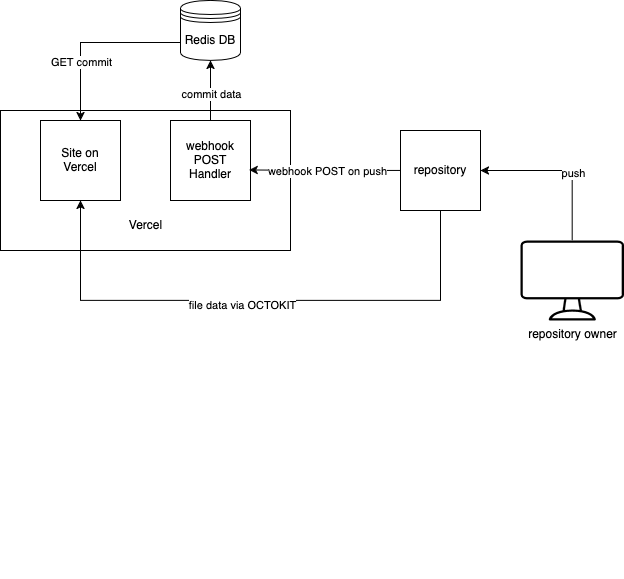

The diagram above was exported from draw.io. Its source (the exported page's mxGraphModel, read from the mxfile embedded in the PNG):
<mxGraphModel dx="815" dy="458" grid="1" gridSize="10" guides="1" tooltips="1" connect="1" arrows="1" fold="1" page="1" pageScale="1" pageWidth="850" pageHeight="1100" math="0" shadow="0">
  <root>
    <mxCell id="0" />
    <mxCell id="1" parent="0" />
    <mxCell id="iPHzjARXeaO7_SNhnkbq-3" value="repository" style="whiteSpace=wrap;html=1;aspect=fixed;" vertex="1" parent="1">
      <mxGeometry x="530" y="360" width="80" height="80" as="geometry" />
    </mxCell>
    <mxCell id="iPHzjARXeaO7_SNhnkbq-8" value="&lt;div&gt;Redis DB&lt;/div&gt;" style="shape=datastore;whiteSpace=wrap;html=1;" vertex="1" parent="1">
      <mxGeometry x="310" y="230" width="60" height="60" as="geometry" />
    </mxCell>
    <mxCell id="iPHzjARXeaO7_SNhnkbq-12" style="edgeStyle=orthogonalEdgeStyle;rounded=0;orthogonalLoop=1;jettySize=auto;html=1;exitX=0.5;exitY=1;exitDx=0;exitDy=0;" edge="1" parent="1">
      <mxGeometry relative="1" as="geometry">
        <mxPoint x="240" y="800" as="sourcePoint" />
        <mxPoint x="240" y="800" as="targetPoint" />
      </mxGeometry>
    </mxCell>
    <mxCell id="iPHzjARXeaO7_SNhnkbq-16" value="" style="group" vertex="1" connectable="0" parent="1">
      <mxGeometry x="130" y="340" width="290" height="140" as="geometry" />
    </mxCell>
    <mxCell id="iPHzjARXeaO7_SNhnkbq-13" value="" style="rounded=0;whiteSpace=wrap;html=1;" vertex="1" parent="iPHzjARXeaO7_SNhnkbq-16">
      <mxGeometry width="290" height="140" as="geometry" />
    </mxCell>
    <mxCell id="iPHzjARXeaO7_SNhnkbq-1" value="&lt;div&gt;Site on&lt;/div&gt;&lt;div&gt;Vercel&lt;/div&gt;" style="whiteSpace=wrap;html=1;aspect=fixed;" vertex="1" parent="iPHzjARXeaO7_SNhnkbq-16">
      <mxGeometry x="40" y="10" width="80" height="80" as="geometry" />
    </mxCell>
    <mxCell id="iPHzjARXeaO7_SNhnkbq-2" value="webhook&lt;br&gt;&lt;div&gt;POST&lt;/div&gt;Handler" style="whiteSpace=wrap;html=1;aspect=fixed;" vertex="1" parent="iPHzjARXeaO7_SNhnkbq-16">
      <mxGeometry x="170" y="10" width="80" height="80" as="geometry" />
    </mxCell>
    <mxCell id="iPHzjARXeaO7_SNhnkbq-14" value="&lt;div&gt;Vercel&lt;/div&gt;" style="text;html=1;align=center;verticalAlign=middle;resizable=0;points=[];autosize=1;strokeColor=none;fillColor=none;" vertex="1" parent="iPHzjARXeaO7_SNhnkbq-16">
      <mxGeometry x="115" y="100" width="60" height="30" as="geometry" />
    </mxCell>
    <mxCell id="iPHzjARXeaO7_SNhnkbq-17" style="edgeStyle=orthogonalEdgeStyle;rounded=0;orthogonalLoop=1;jettySize=auto;html=1;entryX=0.5;entryY=1;entryDx=0;entryDy=0;" edge="1" parent="1" source="iPHzjARXeaO7_SNhnkbq-2" target="iPHzjARXeaO7_SNhnkbq-8">
      <mxGeometry relative="1" as="geometry" />
    </mxCell>
    <mxCell id="iPHzjARXeaO7_SNhnkbq-25" value="&lt;div&gt;commit data&lt;/div&gt;" style="edgeLabel;html=1;align=center;verticalAlign=middle;resizable=0;points=[];" vertex="1" connectable="0" parent="iPHzjARXeaO7_SNhnkbq-17">
      <mxGeometry x="-0.0944" relative="1" as="geometry">
        <mxPoint as="offset" />
      </mxGeometry>
    </mxCell>
    <mxCell id="iPHzjARXeaO7_SNhnkbq-18" style="edgeStyle=orthogonalEdgeStyle;rounded=0;orthogonalLoop=1;jettySize=auto;html=1;entryX=0;entryY=0.7;entryDx=0;entryDy=0;endArrow=none;startFill=1;startArrow=classic;" edge="1" parent="1" source="iPHzjARXeaO7_SNhnkbq-1" target="iPHzjARXeaO7_SNhnkbq-8">
      <mxGeometry relative="1" as="geometry">
        <Array as="points">
          <mxPoint x="210" y="272" />
        </Array>
      </mxGeometry>
    </mxCell>
    <mxCell id="iPHzjARXeaO7_SNhnkbq-20" value="&lt;div&gt;GET commit&lt;/div&gt;" style="edgeLabel;html=1;align=center;verticalAlign=middle;resizable=0;points=[];" vertex="1" connectable="0" parent="iPHzjARXeaO7_SNhnkbq-18">
      <mxGeometry x="-0.339" relative="1" as="geometry">
        <mxPoint as="offset" />
      </mxGeometry>
    </mxCell>
    <mxCell id="iPHzjARXeaO7_SNhnkbq-23" value="" style="edgeStyle=orthogonalEdgeStyle;rounded=0;orthogonalLoop=1;jettySize=auto;html=1;entryX=0.983;entryY=0.619;entryDx=0;entryDy=0;entryPerimeter=0;" edge="1" parent="1" source="iPHzjARXeaO7_SNhnkbq-3" target="iPHzjARXeaO7_SNhnkbq-2">
      <mxGeometry relative="1" as="geometry" />
    </mxCell>
    <mxCell id="iPHzjARXeaO7_SNhnkbq-24" value="webhook POST on push" style="edgeLabel;html=1;align=center;verticalAlign=middle;resizable=0;points=[];" vertex="1" connectable="0" parent="iPHzjARXeaO7_SNhnkbq-23">
      <mxGeometry x="-0.0224" relative="1" as="geometry">
        <mxPoint as="offset" />
      </mxGeometry>
    </mxCell>
    <mxCell id="iPHzjARXeaO7_SNhnkbq-27" style="edgeStyle=orthogonalEdgeStyle;rounded=0;orthogonalLoop=1;jettySize=auto;html=1;entryX=1;entryY=0.5;entryDx=0;entryDy=0;" edge="1" parent="1" source="iPHzjARXeaO7_SNhnkbq-26" target="iPHzjARXeaO7_SNhnkbq-3">
      <mxGeometry relative="1" as="geometry">
        <Array as="points">
          <mxPoint x="702" y="400" />
        </Array>
      </mxGeometry>
    </mxCell>
    <mxCell id="iPHzjARXeaO7_SNhnkbq-28" value="&lt;div&gt;push&lt;/div&gt;" style="edgeLabel;html=1;align=center;verticalAlign=middle;resizable=0;points=[];" vertex="1" connectable="0" parent="iPHzjARXeaO7_SNhnkbq-27">
      <mxGeometry x="-0.1592" y="-1" relative="1" as="geometry">
        <mxPoint as="offset" />
      </mxGeometry>
    </mxCell>
    <mxCell id="iPHzjARXeaO7_SNhnkbq-26" value="&lt;div&gt;repository owner&lt;/div&gt;" style="sketch=0;verticalLabelPosition=bottom;sketch=0;aspect=fixed;html=1;verticalAlign=top;strokeColor=none;fillColor=#000000;align=center;outlineConnect=0;pointerEvents=1;shape=mxgraph.citrix2.desktop;" vertex="1" parent="1">
      <mxGeometry x="650" y="470" width="103.47" height="80" as="geometry" />
    </mxCell>
    <mxCell id="iPHzjARXeaO7_SNhnkbq-29" style="edgeStyle=orthogonalEdgeStyle;rounded=0;orthogonalLoop=1;jettySize=auto;html=1;entryX=0.5;entryY=1;entryDx=0;entryDy=0;endArrow=none;startFill=1;startArrow=classic;" edge="1" parent="1" source="iPHzjARXeaO7_SNhnkbq-1" target="iPHzjARXeaO7_SNhnkbq-3">
      <mxGeometry relative="1" as="geometry">
        <Array as="points">
          <mxPoint x="210" y="530" />
          <mxPoint x="570" y="530" />
        </Array>
      </mxGeometry>
    </mxCell>
    <mxCell id="iPHzjARXeaO7_SNhnkbq-30" value="file data via OCTOKIT" style="edgeLabel;html=1;align=center;verticalAlign=middle;resizable=0;points=[];" vertex="1" connectable="0" parent="iPHzjARXeaO7_SNhnkbq-29">
      <mxGeometry x="-0.0503" y="-4" relative="1" as="geometry">
        <mxPoint as="offset" />
      </mxGeometry>
    </mxCell>
  </root>
</mxGraphModel>